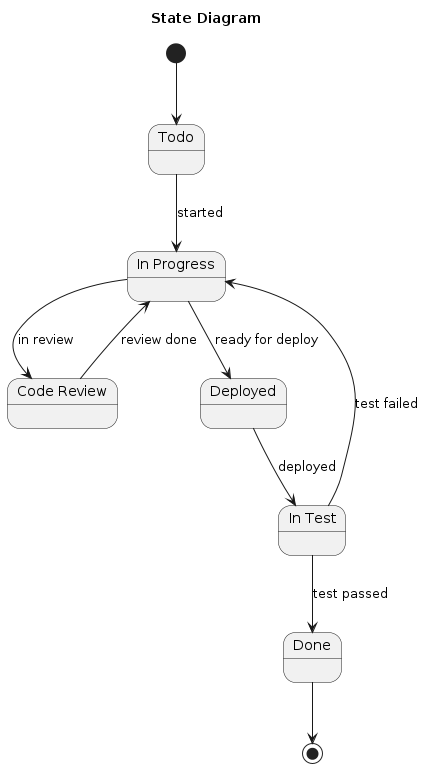

The diagram above was rendered by PlantUML. Its source (embedded in the PNG):
@startuml

title State Diagram

    state "Todo" as TODO
    state "In Progress" as IP
    state "Code Review" as CR
    state "Deployed" as DEP
    state "In Test" as TST
    state "Done" as D
    
    [*] --> TODO
    TODO --> IP: started
    IP --> CR: in review
    CR --> IP: review done
    IP --> DEP: ready for deploy
    DEP --> TST: deployed
    TST --> IP: test failed
    TST --> D: test passed
    D --> [*]

@enduml